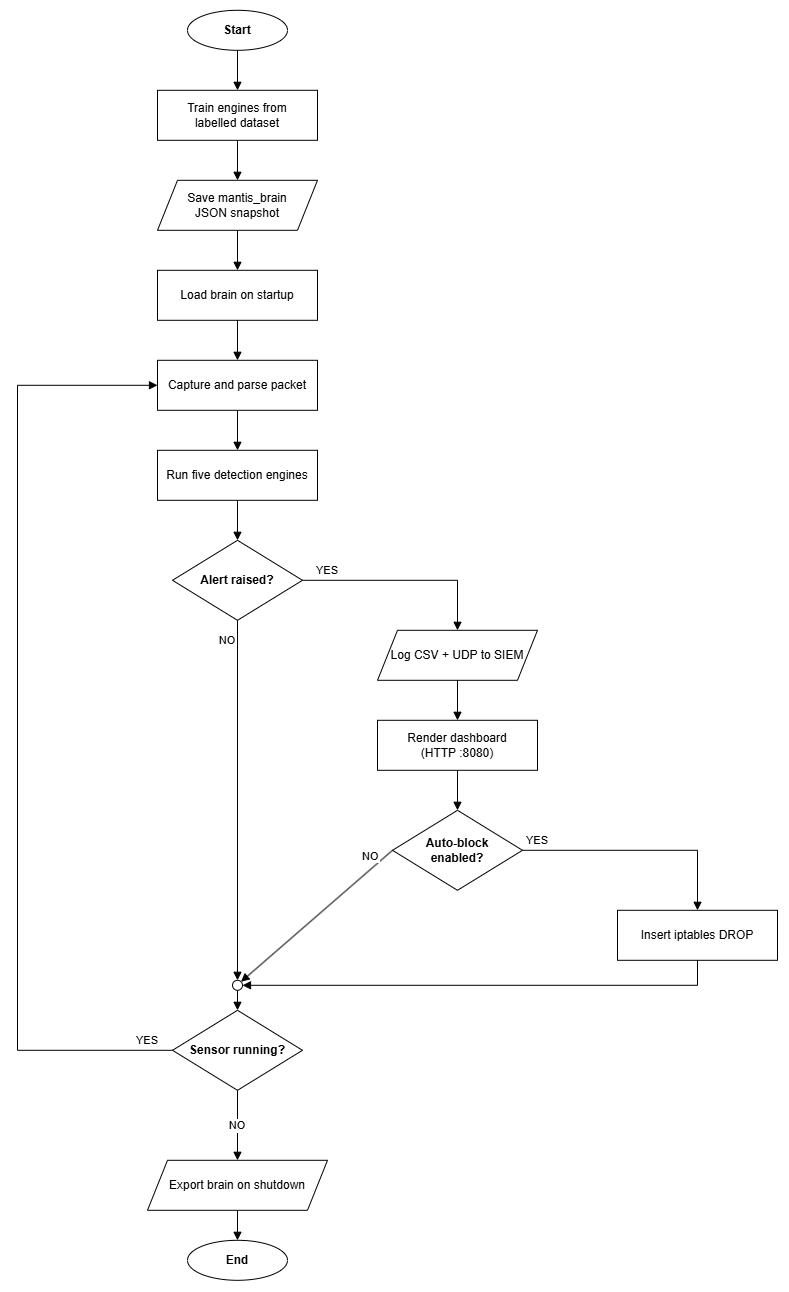

The diagram above was exported from draw.io. Its source (the exported page's mxGraphModel, read from the mxfile embedded in the PNG):
<mxGraphModel dx="1001" dy="681" grid="1" gridSize="10" guides="1" tooltips="1" connect="1" arrows="1" fold="1" page="1" pageScale="1" pageWidth="1200" pageHeight="1600" math="0" shadow="0">
  <root>
    <mxCell id="0" />
    <mxCell id="1" parent="0" />
    <mxCell id="start" parent="1" style="ellipse;whiteSpace=wrap;html=1;fillColor=#ffffff;strokeColor=#000000;fontColor=#000000;fontStyle=1;" value="Start" vertex="1">
      <mxGeometry height="40" width="100" x="290" y="80" as="geometry" />
    </mxCell>
    <mxCell id="train_engines" parent="1" style="rounded=0;whiteSpace=wrap;html=1;fillColor=#ffffff;strokeColor=#000000;fontColor=#000000;" value="Train engines from&#10;labelled dataset" vertex="1">
      <mxGeometry height="50" width="160" x="260" y="160" as="geometry" />
    </mxCell>
    <mxCell id="save_snapshot" parent="1" style="shape=parallelogram;perimeter=parallelogramPerimeter;whiteSpace=wrap;html=1;fixedSize=1;fillColor=#ffffff;strokeColor=#000000;fontColor=#000000;" value="Save mantis_brain&#10;JSON snapshot" vertex="1">
      <mxGeometry height="50" width="160" x="260" y="250" as="geometry" />
    </mxCell>
    <mxCell id="load_brain" parent="1" style="rounded=0;whiteSpace=wrap;html=1;fillColor=#ffffff;strokeColor=#000000;fontColor=#000000;" value="Load brain on startup" vertex="1">
      <mxGeometry height="50" width="160" x="260" y="340" as="geometry" />
    </mxCell>
    <mxCell id="capture_packet" parent="1" style="rounded=0;whiteSpace=wrap;html=1;fillColor=#ffffff;strokeColor=#000000;fontColor=#000000;" value="Capture and parse packet" vertex="1">
      <mxGeometry height="50" width="160" x="260" y="430" as="geometry" />
    </mxCell>
    <mxCell id="run_engines" parent="1" style="rounded=0;whiteSpace=wrap;html=1;fillColor=#ffffff;strokeColor=#000000;fontColor=#000000;" value="Run five detection engines" vertex="1">
      <mxGeometry height="50" width="160" x="260" y="520" as="geometry" />
    </mxCell>
    <mxCell id="alert_raised" parent="1" style="rhombus;whiteSpace=wrap;html=1;fillColor=#ffffff;strokeColor=#000000;fontColor=#000000;fontStyle=1;" value="Alert raised?" vertex="1">
      <mxGeometry height="80" width="130" x="275" y="610" as="geometry" />
    </mxCell>
    <mxCell id="log_siem" parent="1" style="shape=parallelogram;perimeter=parallelogramPerimeter;whiteSpace=wrap;html=1;fixedSize=1;fillColor=#ffffff;strokeColor=#000000;fontColor=#000000;" value="Log CSV + UDP to SIEM" vertex="1">
      <mxGeometry height="50" width="160" x="480" y="700" as="geometry" />
    </mxCell>
    <mxCell id="render_dashboard" parent="1" style="rounded=0;whiteSpace=wrap;html=1;fillColor=#ffffff;strokeColor=#000000;fontColor=#000000;" value="Render dashboard&#10;(HTTP :8080)" vertex="1">
      <mxGeometry height="50" width="160" x="480" y="790" as="geometry" />
    </mxCell>
    <mxCell id="auto_block" parent="1" style="rhombus;whiteSpace=wrap;html=1;fillColor=#ffffff;strokeColor=#000000;fontColor=#000000;fontStyle=1;" value="Auto-block&#10;enabled?" vertex="1">
      <mxGeometry height="80" width="130" x="495" y="880" as="geometry" />
    </mxCell>
    <mxCell id="insert_iptables" parent="1" style="rounded=0;whiteSpace=wrap;html=1;fillColor=#ffffff;strokeColor=#000000;fontColor=#000000;" value="Insert iptables DROP" vertex="1">
      <mxGeometry height="50" width="160" x="720" y="980" as="geometry" />
    </mxCell>
    <mxCell id="sensor_running" parent="1" style="rhombus;whiteSpace=wrap;html=1;fillColor=#ffffff;strokeColor=#000000;fontColor=#000000;fontStyle=1;" value="Sensor running?" vertex="1">
      <mxGeometry height="80" width="130" x="275" y="1080" as="geometry" />
    </mxCell>
    <mxCell id="export_brain" parent="1" style="shape=parallelogram;perimeter=parallelogramPerimeter;whiteSpace=wrap;html=1;fixedSize=1;fillColor=#ffffff;strokeColor=#000000;fontColor=#000000;" value="Export brain on shutdown" vertex="1">
      <mxGeometry height="50" width="180" x="250" y="1230" as="geometry" />
    </mxCell>
    <mxCell id="end" parent="1" style="ellipse;whiteSpace=wrap;html=1;fillColor=#ffffff;strokeColor=#000000;fontColor=#000000;fontStyle=1;" value="End" vertex="1">
      <mxGeometry height="40" width="100" x="290" y="1310" as="geometry" />
    </mxCell>
    <mxCell id="e_junc_sensor" edge="1" parent="1" style="edgeStyle=orthogonalEdgeStyle;rounded=0;strokeColor=#000000;endArrow=block;endFill=1;entryX=0.5;entryY=0;entryDx=0;entryDy=0;" target="sensor_running">
      <mxGeometry relative="1" as="geometry">
        <mxPoint x="340" y="1055" as="sourcePoint" />
      </mxGeometry>
    </mxCell>
    <mxCell id="e1" edge="1" parent="1" source="start" style="edgeStyle=orthogonalEdgeStyle;rounded=0;strokeColor=#000000;endArrow=block;endFill=1;" target="train_engines">
      <mxGeometry relative="1" as="geometry" />
    </mxCell>
    <mxCell id="e2" edge="1" parent="1" source="train_engines" style="edgeStyle=orthogonalEdgeStyle;rounded=0;strokeColor=#000000;endArrow=block;endFill=1;" target="save_snapshot">
      <mxGeometry relative="1" as="geometry" />
    </mxCell>
    <mxCell id="e3" edge="1" parent="1" source="save_snapshot" style="edgeStyle=orthogonalEdgeStyle;rounded=0;strokeColor=#000000;endArrow=block;endFill=1;" target="load_brain">
      <mxGeometry relative="1" as="geometry" />
    </mxCell>
    <mxCell id="e4" edge="1" parent="1" source="load_brain" style="edgeStyle=orthogonalEdgeStyle;rounded=0;strokeColor=#000000;endArrow=block;endFill=1;" target="capture_packet">
      <mxGeometry relative="1" as="geometry" />
    </mxCell>
    <mxCell id="e5" edge="1" parent="1" source="capture_packet" style="edgeStyle=orthogonalEdgeStyle;rounded=0;strokeColor=#000000;endArrow=block;endFill=1;" target="run_engines">
      <mxGeometry relative="1" as="geometry" />
    </mxCell>
    <mxCell id="e6" edge="1" parent="1" source="run_engines" style="edgeStyle=orthogonalEdgeStyle;rounded=0;strokeColor=#000000;endArrow=block;endFill=1;" target="alert_raised">
      <mxGeometry relative="1" as="geometry" />
    </mxCell>
    <mxCell id="e7_yes" edge="1" parent="1" source="alert_raised" style="edgeStyle=orthogonalEdgeStyle;rounded=0;strokeColor=#000000;endArrow=block;endFill=1;" target="log_siem" value="YES">
      <mxGeometry relative="1" x="-0.7561" y="10" as="geometry">
        <mxPoint as="offset" />
        <Array as="points">
          <mxPoint x="560" y="650" />
        </Array>
      </mxGeometry>
    </mxCell>
    <mxCell id="e7_no" edge="1" parent="1" source="alert_raised" style="edgeStyle=orthogonalEdgeStyle;rounded=0;strokeColor=#000000;endArrow=block;endFill=1;entryX=0.5;entryY=0;entryDx=0;entryDy=0;" target="8HI_vWNHmAeVf7oMalz7-1" value="NO">
      <mxGeometry relative="1" x="-0.8873" y="-10" as="geometry">
        <mxPoint as="offset" />
        <Array as="points" />
        <mxPoint x="340" y="915" as="targetPoint" />
      </mxGeometry>
    </mxCell>
    <mxCell id="e8" edge="1" parent="1" source="log_siem" style="edgeStyle=orthogonalEdgeStyle;rounded=0;strokeColor=#000000;endArrow=block;endFill=1;" target="render_dashboard">
      <mxGeometry relative="1" as="geometry" />
    </mxCell>
    <mxCell id="e9" edge="1" parent="1" source="render_dashboard" style="edgeStyle=orthogonalEdgeStyle;rounded=0;strokeColor=#000000;endArrow=block;endFill=1;" target="auto_block">
      <mxGeometry relative="1" as="geometry" />
    </mxCell>
    <mxCell id="e10_yes" edge="1" parent="1" source="auto_block" style="edgeStyle=orthogonalEdgeStyle;rounded=0;strokeColor=#000000;endArrow=block;endFill=1;" target="insert_iptables" value="YES">
      <mxGeometry relative="1" x="-0.8723" y="10" as="geometry">
        <mxPoint as="offset" />
        <Array as="points">
          <mxPoint x="800" y="920" />
        </Array>
      </mxGeometry>
    </mxCell>
    <mxCell id="e10_no" edge="1" parent="1" source="auto_block" style="rounded=0;strokeColor=#000000;endArrow=block;endFill=1;exitX=0;exitY=0.5;exitDx=0;exitDy=0;entryX=1;entryY=0;entryDx=0;entryDy=0;" target="8HI_vWNHmAeVf7oMalz7-1" value="NO">
      <mxGeometry relative="1" x="-0.8" y="-10" as="geometry">
        <mxPoint as="offset" />
        <mxPoint x="470" y="970" as="sourcePoint" />
        <mxPoint x="345" y="920" as="targetPoint" />
      </mxGeometry>
    </mxCell>
    <mxCell id="e11" edge="1" parent="1" source="insert_iptables" style="edgeStyle=orthogonalEdgeStyle;rounded=0;strokeColor=#000000;endArrow=block;endFill=1;entryX=1;entryY=0.5;entryDx=0;entryDy=0;" target="8HI_vWNHmAeVf7oMalz7-1">
      <mxGeometry relative="1" as="geometry">
        <Array as="points">
          <mxPoint x="800" y="1055" />
        </Array>
        <mxPoint x="345" y="1050" as="targetPoint" />
      </mxGeometry>
    </mxCell>
    <mxCell id="e12_yes" edge="1" parent="1" source="sensor_running" style="edgeStyle=orthogonalEdgeStyle;rounded=0;strokeColor=#000000;endArrow=block;endFill=1;" target="capture_packet" value="YES">
      <mxGeometry relative="1" x="-0.9479" y="-10" as="geometry">
        <mxPoint as="offset" />
        <Array as="points">
          <mxPoint x="120" y="1120" />
          <mxPoint x="120" y="455" />
        </Array>
      </mxGeometry>
    </mxCell>
    <mxCell id="e12_no" edge="1" parent="1" source="sensor_running" style="edgeStyle=orthogonalEdgeStyle;rounded=0;strokeColor=#000000;endArrow=block;endFill=1;" target="export_brain" value="NO">
      <mxGeometry relative="1" as="geometry" />
    </mxCell>
    <mxCell id="e13" edge="1" parent="1" source="export_brain" style="edgeStyle=orthogonalEdgeStyle;rounded=0;strokeColor=#000000;endArrow=block;endFill=1;" target="end">
      <mxGeometry relative="1" as="geometry" />
    </mxCell>
    <mxCell id="8HI_vWNHmAeVf7oMalz7-1" parent="1" style="ellipse;whiteSpace=wrap;html=1;aspect=fixed;" value="" vertex="1">
      <mxGeometry height="10" width="10" x="335" y="1050" as="geometry" />
    </mxCell>
  </root>
</mxGraphModel>